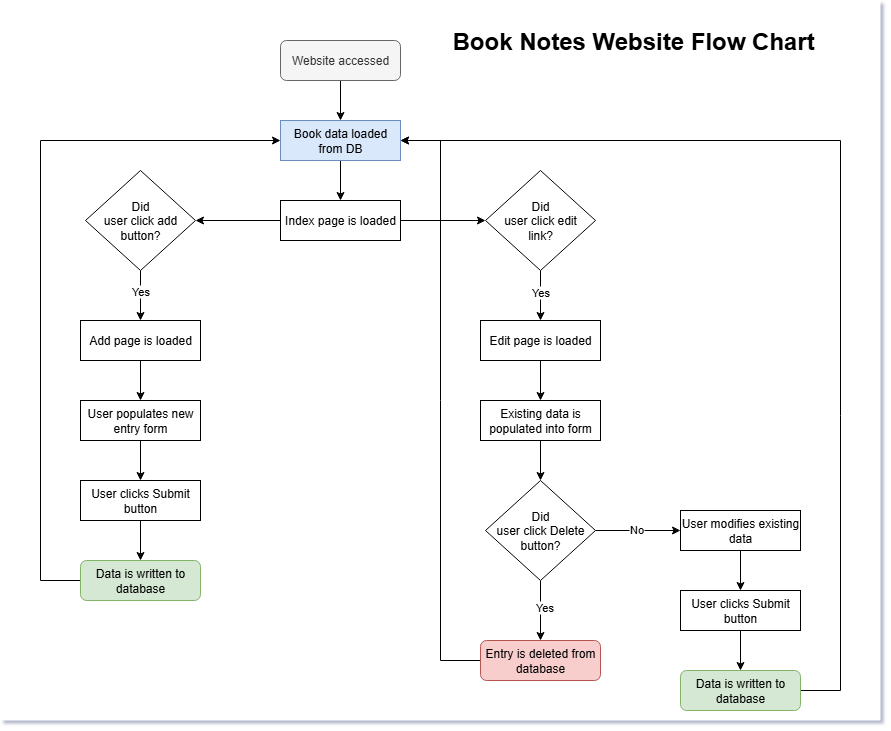

The diagram above was exported from draw.io. Its source (the exported page's mxGraphModel, read from the mxfile embedded in the PNG):
<mxGraphModel dx="2018" dy="1106" grid="1" gridSize="10" guides="1" tooltips="1" connect="1" arrows="1" fold="1" page="1" pageScale="1" pageWidth="850" pageHeight="1100" background="none" math="0" shadow="1">
  <root>
    <mxCell id="0" />
    <mxCell id="1" parent="0" />
    <mxCell id="Lu7OYRmbRmvfcoJGydai-41" value="" style="rounded=0;whiteSpace=wrap;html=1;strokeColor=none;" vertex="1" parent="1">
      <mxGeometry x="80" y="200" width="880" height="720" as="geometry" />
    </mxCell>
    <mxCell id="Lu7OYRmbRmvfcoJGydai-17" value="" style="edgeStyle=orthogonalEdgeStyle;rounded=0;orthogonalLoop=1;jettySize=auto;html=1;" edge="1" parent="1" source="Lu7OYRmbRmvfcoJGydai-1" target="Lu7OYRmbRmvfcoJGydai-3">
      <mxGeometry relative="1" as="geometry" />
    </mxCell>
    <mxCell id="Lu7OYRmbRmvfcoJGydai-1" value="Website accessed" style="rounded=1;whiteSpace=wrap;html=1;fillColor=#f5f5f5;fontColor=#333333;strokeColor=#666666;" vertex="1" parent="1">
      <mxGeometry x="360" y="240" width="120" height="40" as="geometry" />
    </mxCell>
    <mxCell id="Lu7OYRmbRmvfcoJGydai-19" value="" style="edgeStyle=orthogonalEdgeStyle;rounded=0;orthogonalLoop=1;jettySize=auto;html=1;" edge="1" parent="1" source="Lu7OYRmbRmvfcoJGydai-2" target="Lu7OYRmbRmvfcoJGydai-5">
      <mxGeometry relative="1" as="geometry" />
    </mxCell>
    <mxCell id="Lu7OYRmbRmvfcoJGydai-20" value="" style="edgeStyle=orthogonalEdgeStyle;rounded=0;orthogonalLoop=1;jettySize=auto;html=1;" edge="1" parent="1" source="Lu7OYRmbRmvfcoJGydai-2" target="Lu7OYRmbRmvfcoJGydai-4">
      <mxGeometry relative="1" as="geometry" />
    </mxCell>
    <mxCell id="Lu7OYRmbRmvfcoJGydai-2" value="Index page is loaded" style="rounded=0;whiteSpace=wrap;html=1;" vertex="1" parent="1">
      <mxGeometry x="360" y="400" width="120" height="40" as="geometry" />
    </mxCell>
    <mxCell id="Lu7OYRmbRmvfcoJGydai-18" value="" style="edgeStyle=orthogonalEdgeStyle;rounded=0;orthogonalLoop=1;jettySize=auto;html=1;" edge="1" parent="1" source="Lu7OYRmbRmvfcoJGydai-3" target="Lu7OYRmbRmvfcoJGydai-2">
      <mxGeometry relative="1" as="geometry" />
    </mxCell>
    <mxCell id="Lu7OYRmbRmvfcoJGydai-3" value="Book data loaded from DB" style="rounded=0;whiteSpace=wrap;html=1;fillColor=#dae8fc;strokeColor=#6c8ebf;" vertex="1" parent="1">
      <mxGeometry x="360" y="320" width="120" height="40" as="geometry" />
    </mxCell>
    <mxCell id="Lu7OYRmbRmvfcoJGydai-22" value="" style="edgeStyle=orthogonalEdgeStyle;rounded=0;orthogonalLoop=1;jettySize=auto;html=1;" edge="1" parent="1" source="Lu7OYRmbRmvfcoJGydai-4" target="Lu7OYRmbRmvfcoJGydai-6">
      <mxGeometry relative="1" as="geometry" />
    </mxCell>
    <mxCell id="Lu7OYRmbRmvfcoJGydai-23" value="Yes" style="edgeLabel;html=1;align=center;verticalAlign=middle;resizable=0;points=[];" vertex="1" connectable="0" parent="Lu7OYRmbRmvfcoJGydai-22">
      <mxGeometry x="-0.2" y="-1" relative="1" as="geometry">
        <mxPoint as="offset" />
      </mxGeometry>
    </mxCell>
    <mxCell id="Lu7OYRmbRmvfcoJGydai-4" value="Did&lt;div&gt;user click add button?&lt;/div&gt;" style="rhombus;whiteSpace=wrap;html=1;" vertex="1" parent="1">
      <mxGeometry x="165" y="370" width="110" height="100" as="geometry" />
    </mxCell>
    <mxCell id="Lu7OYRmbRmvfcoJGydai-28" value="" style="edgeStyle=orthogonalEdgeStyle;rounded=0;orthogonalLoop=1;jettySize=auto;html=1;" edge="1" parent="1" source="Lu7OYRmbRmvfcoJGydai-5" target="Lu7OYRmbRmvfcoJGydai-10">
      <mxGeometry relative="1" as="geometry" />
    </mxCell>
    <mxCell id="Lu7OYRmbRmvfcoJGydai-29" value="Yes" style="edgeLabel;html=1;align=center;verticalAlign=middle;resizable=0;points=[];" vertex="1" connectable="0" parent="Lu7OYRmbRmvfcoJGydai-28">
      <mxGeometry x="-0.16" y="-1" relative="1" as="geometry">
        <mxPoint as="offset" />
      </mxGeometry>
    </mxCell>
    <mxCell id="Lu7OYRmbRmvfcoJGydai-5" value="Did&lt;div&gt;user click edit&lt;/div&gt;&lt;div&gt;link?&lt;/div&gt;" style="rhombus;whiteSpace=wrap;html=1;" vertex="1" parent="1">
      <mxGeometry x="565" y="370" width="110" height="100" as="geometry" />
    </mxCell>
    <mxCell id="Lu7OYRmbRmvfcoJGydai-24" value="" style="edgeStyle=orthogonalEdgeStyle;rounded=0;orthogonalLoop=1;jettySize=auto;html=1;" edge="1" parent="1" source="Lu7OYRmbRmvfcoJGydai-6" target="Lu7OYRmbRmvfcoJGydai-7">
      <mxGeometry relative="1" as="geometry" />
    </mxCell>
    <mxCell id="Lu7OYRmbRmvfcoJGydai-6" value="Add page is loaded" style="rounded=0;whiteSpace=wrap;html=1;" vertex="1" parent="1">
      <mxGeometry x="160" y="520" width="120" height="40" as="geometry" />
    </mxCell>
    <mxCell id="Lu7OYRmbRmvfcoJGydai-25" value="" style="edgeStyle=orthogonalEdgeStyle;rounded=0;orthogonalLoop=1;jettySize=auto;html=1;" edge="1" parent="1" source="Lu7OYRmbRmvfcoJGydai-7" target="Lu7OYRmbRmvfcoJGydai-8">
      <mxGeometry relative="1" as="geometry" />
    </mxCell>
    <mxCell id="Lu7OYRmbRmvfcoJGydai-7" value="User populates new entry form" style="rounded=0;whiteSpace=wrap;html=1;" vertex="1" parent="1">
      <mxGeometry x="160" y="600" width="120" height="40" as="geometry" />
    </mxCell>
    <mxCell id="Lu7OYRmbRmvfcoJGydai-26" value="" style="edgeStyle=orthogonalEdgeStyle;rounded=0;orthogonalLoop=1;jettySize=auto;html=1;" edge="1" parent="1" source="Lu7OYRmbRmvfcoJGydai-8" target="Lu7OYRmbRmvfcoJGydai-9">
      <mxGeometry relative="1" as="geometry" />
    </mxCell>
    <mxCell id="Lu7OYRmbRmvfcoJGydai-8" value="User clicks Submit button" style="rounded=0;whiteSpace=wrap;html=1;" vertex="1" parent="1">
      <mxGeometry x="160" y="680" width="120" height="40" as="geometry" />
    </mxCell>
    <mxCell id="Lu7OYRmbRmvfcoJGydai-27" style="edgeStyle=orthogonalEdgeStyle;rounded=0;orthogonalLoop=1;jettySize=auto;html=1;entryX=0;entryY=0.5;entryDx=0;entryDy=0;" edge="1" parent="1" source="Lu7OYRmbRmvfcoJGydai-9" target="Lu7OYRmbRmvfcoJGydai-3">
      <mxGeometry relative="1" as="geometry">
        <Array as="points">
          <mxPoint x="120" y="780" />
          <mxPoint x="120" y="340" />
        </Array>
      </mxGeometry>
    </mxCell>
    <mxCell id="Lu7OYRmbRmvfcoJGydai-9" value="Data is written to database" style="rounded=1;whiteSpace=wrap;html=1;fillColor=#d5e8d4;strokeColor=#82b366;" vertex="1" parent="1">
      <mxGeometry x="160" y="760" width="120" height="40" as="geometry" />
    </mxCell>
    <mxCell id="Lu7OYRmbRmvfcoJGydai-30" value="" style="edgeStyle=orthogonalEdgeStyle;rounded=0;orthogonalLoop=1;jettySize=auto;html=1;" edge="1" parent="1" source="Lu7OYRmbRmvfcoJGydai-10" target="Lu7OYRmbRmvfcoJGydai-11">
      <mxGeometry relative="1" as="geometry" />
    </mxCell>
    <mxCell id="Lu7OYRmbRmvfcoJGydai-10" value="Edit page is loaded" style="rounded=0;whiteSpace=wrap;html=1;" vertex="1" parent="1">
      <mxGeometry x="560" y="520" width="120" height="40" as="geometry" />
    </mxCell>
    <mxCell id="Lu7OYRmbRmvfcoJGydai-31" value="" style="edgeStyle=orthogonalEdgeStyle;rounded=0;orthogonalLoop=1;jettySize=auto;html=1;" edge="1" parent="1" source="Lu7OYRmbRmvfcoJGydai-11" target="Lu7OYRmbRmvfcoJGydai-15">
      <mxGeometry relative="1" as="geometry" />
    </mxCell>
    <mxCell id="Lu7OYRmbRmvfcoJGydai-11" value="Existing data is populated into form" style="rounded=0;whiteSpace=wrap;html=1;" vertex="1" parent="1">
      <mxGeometry x="560" y="600" width="120" height="40" as="geometry" />
    </mxCell>
    <mxCell id="Lu7OYRmbRmvfcoJGydai-38" value="" style="edgeStyle=orthogonalEdgeStyle;rounded=0;orthogonalLoop=1;jettySize=auto;html=1;" edge="1" parent="1" source="Lu7OYRmbRmvfcoJGydai-12" target="Lu7OYRmbRmvfcoJGydai-13">
      <mxGeometry relative="1" as="geometry" />
    </mxCell>
    <mxCell id="Lu7OYRmbRmvfcoJGydai-12" value="User clicks Submit button" style="rounded=0;whiteSpace=wrap;html=1;" vertex="1" parent="1">
      <mxGeometry x="760" y="790" width="120" height="40" as="geometry" />
    </mxCell>
    <mxCell id="Lu7OYRmbRmvfcoJGydai-39" style="edgeStyle=orthogonalEdgeStyle;rounded=0;orthogonalLoop=1;jettySize=auto;html=1;entryX=1;entryY=0.5;entryDx=0;entryDy=0;" edge="1" parent="1" source="Lu7OYRmbRmvfcoJGydai-13" target="Lu7OYRmbRmvfcoJGydai-3">
      <mxGeometry relative="1" as="geometry">
        <Array as="points">
          <mxPoint x="920" y="890" />
          <mxPoint x="920" y="340" />
        </Array>
      </mxGeometry>
    </mxCell>
    <mxCell id="Lu7OYRmbRmvfcoJGydai-13" value="Data is written to database" style="rounded=1;whiteSpace=wrap;html=1;fillColor=#d5e8d4;strokeColor=#82b366;" vertex="1" parent="1">
      <mxGeometry x="760" y="870" width="120" height="40" as="geometry" />
    </mxCell>
    <mxCell id="Lu7OYRmbRmvfcoJGydai-37" value="" style="edgeStyle=orthogonalEdgeStyle;rounded=0;orthogonalLoop=1;jettySize=auto;html=1;" edge="1" parent="1" source="Lu7OYRmbRmvfcoJGydai-14" target="Lu7OYRmbRmvfcoJGydai-12">
      <mxGeometry relative="1" as="geometry" />
    </mxCell>
    <mxCell id="Lu7OYRmbRmvfcoJGydai-14" value="User modifies existing data" style="rounded=0;whiteSpace=wrap;html=1;" vertex="1" parent="1">
      <mxGeometry x="760" y="710" width="120" height="40" as="geometry" />
    </mxCell>
    <mxCell id="Lu7OYRmbRmvfcoJGydai-32" value="" style="edgeStyle=orthogonalEdgeStyle;rounded=0;orthogonalLoop=1;jettySize=auto;html=1;" edge="1" parent="1" source="Lu7OYRmbRmvfcoJGydai-15" target="Lu7OYRmbRmvfcoJGydai-16">
      <mxGeometry relative="1" as="geometry" />
    </mxCell>
    <mxCell id="Lu7OYRmbRmvfcoJGydai-35" value="Yes" style="edgeLabel;html=1;align=center;verticalAlign=middle;resizable=0;points=[];" vertex="1" connectable="0" parent="Lu7OYRmbRmvfcoJGydai-32">
      <mxGeometry x="-0.1333" y="3" relative="1" as="geometry">
        <mxPoint as="offset" />
      </mxGeometry>
    </mxCell>
    <mxCell id="Lu7OYRmbRmvfcoJGydai-33" value="" style="edgeStyle=orthogonalEdgeStyle;rounded=0;orthogonalLoop=1;jettySize=auto;html=1;" edge="1" parent="1" source="Lu7OYRmbRmvfcoJGydai-15" target="Lu7OYRmbRmvfcoJGydai-14">
      <mxGeometry relative="1" as="geometry" />
    </mxCell>
    <mxCell id="Lu7OYRmbRmvfcoJGydai-34" value="No" style="edgeLabel;html=1;align=center;verticalAlign=middle;resizable=0;points=[];" vertex="1" connectable="0" parent="Lu7OYRmbRmvfcoJGydai-33">
      <mxGeometry x="-0.0588" y="2" relative="1" as="geometry">
        <mxPoint as="offset" />
      </mxGeometry>
    </mxCell>
    <mxCell id="Lu7OYRmbRmvfcoJGydai-15" value="Did&lt;div&gt;user click Delete&lt;/div&gt;&lt;div&gt;button?&lt;/div&gt;" style="rhombus;whiteSpace=wrap;html=1;" vertex="1" parent="1">
      <mxGeometry x="565" y="680" width="110" height="100" as="geometry" />
    </mxCell>
    <mxCell id="Lu7OYRmbRmvfcoJGydai-40" style="edgeStyle=orthogonalEdgeStyle;rounded=0;orthogonalLoop=1;jettySize=auto;html=1;entryX=1;entryY=0.5;entryDx=0;entryDy=0;" edge="1" parent="1" source="Lu7OYRmbRmvfcoJGydai-16" target="Lu7OYRmbRmvfcoJGydai-3">
      <mxGeometry relative="1" as="geometry" />
    </mxCell>
    <mxCell id="Lu7OYRmbRmvfcoJGydai-16" value="Entry is deleted from database" style="rounded=1;whiteSpace=wrap;html=1;fillColor=#f8cecc;strokeColor=#b85450;" vertex="1" parent="1">
      <mxGeometry x="560" y="840" width="120" height="40" as="geometry" />
    </mxCell>
    <mxCell id="Lu7OYRmbRmvfcoJGydai-42" value="&lt;h1 style=&quot;margin-top: 0px;&quot;&gt;Book Notes Website Flow Chart&lt;/h1&gt;" style="text;html=1;whiteSpace=wrap;overflow=hidden;rounded=0;" vertex="1" parent="1">
      <mxGeometry x="530" y="220" width="390" height="120" as="geometry" />
    </mxCell>
  </root>
</mxGraphModel>